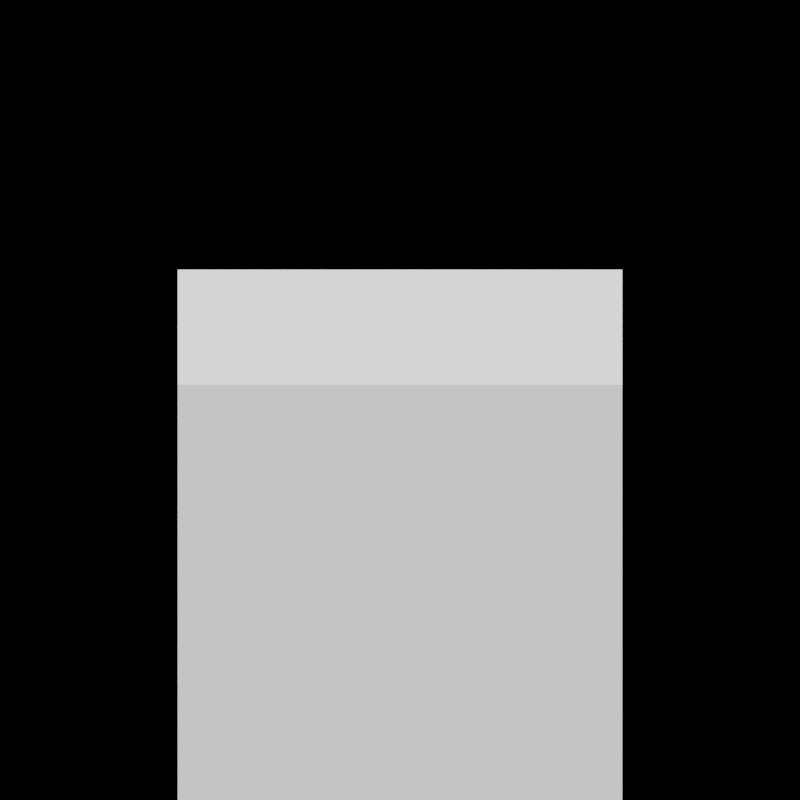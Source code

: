 # Source: lib_32px.blend  (saved by Blender 2.83.19; exported with 4.5.12 LTS)
import bpy
from mathutils import Matrix  # noqa: F401  (used for matrix-valued properties, if any)

bpy.ops.wm.read_factory_settings(use_empty=True)
scene = bpy.context.scene
scene.name = 'Scene'

# ---- materials (node trees are filled in below, after node groups)
mat_shadow_catcher = bpy.data.materials.new('shadow catcher')
mat_shadow_catcher.surface_render_method = 'BLENDED'
mat_shadow_catcher.blend_method = 'BLEND'
mat_shadow_catcher.use_transparency_overlap = False
mat_shadow_catcher.show_transparent_back = False
mat_shadow_catcher.use_transparent_shadow = False
mat_shadow_catcher.diffuse_color = (0.1193, 0.1193, 0.1193, 1.0)
mat_shadow_catcher.roughness = 0.3485

# ---- material node trees
mat_shadow_catcher.use_nodes = True; mat_shadow_catcher.node_tree.nodes.clear()
_N = mat_shadow_catcher.node_tree.nodes; _L = mat_shadow_catcher.node_tree.links
n0 = _N.new('ShaderNodeBsdfPrincipled'); n0.name = 'Principled BSDF'; n0.location = (429, 652)
n0.distribution = 'GGX'
n0.subsurface_method = 'BURLEY'
n0.inputs[0].default_value = (0.0, 0.0, 0.0, 0.5022)
n0.inputs[2].default_value = 1.0
n0.inputs[3].default_value = 1.45
n0.inputs[13].default_value = 0.0
n0.inputs[20].default_value = 0.0
n0.inputs[27].default_value = (0.0, 0.0, 0.0, 1.0)
n0.inputs[28].default_value = 1.0
n1 = _N.new('ShaderNodeMath'); n1.name = 'Math'; n1.location = (248, 322)
n1.operation = 'DIVIDE'
n1.inputs[1].default_value = 2.0
n1.inputs[2].default_value = 0.0
n2 = _N.new('ShaderNodeShaderToRGB'); n2.name = 'Shader to RGB'; n2.location = (-213, 178)
n3 = _N.new('ShaderNodeBsdfDiffuse'); n3.name = 'Diffuse BSDF'; n3.location = (-217, 319)
n3.inputs[0].default_value = (1.0, 1.0, 1.0, 1.0)
n4 = _N.new('ShaderNodeValToRGB'); n4.name = 'ColorRamp'; n4.location = (-28, 317)
n4.color_ramp.interpolation = 'CONSTANT'
while len(n4.color_ramp.elements) > 1: n4.color_ramp.elements.remove(n4.color_ramp.elements[-1])
n4.color_ramp.elements[0].position = 0.0; n4.color_ramp.elements[0].color = (1.0, 1.0, 1.0, 1.0)
_e = n4.color_ramp.elements.new(0.8773); _e.color = (0.0, 0.0, 0.0, 1.0)
n5 = _N.new('ShaderNodeOutputMaterial'); n5.name = 'Material Output'; n5.location = (693, 647)
_L.new(n0.outputs[0], n5.inputs[0])
_L.new(n3.outputs[0], n2.inputs[0])
_L.new(n2.outputs[0], n4.inputs[0])
_L.new(n4.outputs[0], n1.inputs[0])
_L.new(n1.outputs[0], n0.inputs[4])
n5.is_active_output = True

# ---- cameras
cam_camera_front = bpy.data.cameras.new('camera_front')
cam_camera_front.type = 'ORTHO'
cam_camera_front.clip_end = 10.0
cam_camera_front.ortho_scale = 1.8
cam_camera_front.display_size = 0.5
cam_camera_front.show_background_images = True

# ---- lights
light_sun = bpy.data.lights.new('Sun', 'SUN')
light_sun.transmission_factor = 0.0
light_sun.angle = 0.001745
light_sun.energy = 6.0
light_sun.shadow_soft_size = 0.125
light_sun.shadow_cascade_max_distance = 100.0
light_sun.shadow_cascade_fade = 0.08485

# ---- meshes
me_plane = bpy.data.meshes.new('Plane')
me_plane.from_pydata([(-2.5, -2.5, 0.0), (2.5, -2.5, 0.0), (-2.5, 2.5, 0.0), (2.5, 2.5, 0.0)], [], [(0, 1, 3, 2)])
_uv = me_plane.uv_layers.new(name='UVMap')
_uv.uv.foreach_set('vector', [0.0, 0.0, 1.0, 0.0, 1.0, 1.0, 0.0, 1.0])
me_plane.materials.append(mat_shadow_catcher)
me_plane.use_remesh_fix_poles = True
me_plane.use_remesh_preserve_attributes = False
me_plane.use_mirror_vertex_groups = False
me_plane.update()
me_cube = bpy.data.meshes.new('Cube')
me_cube.from_pydata([(-1.0, -1.0, -1.0), (-1.0, -1.0, 1.0), (-1.0, 1.0, -1.0), (-1.0, 1.0, 1.0), (1.0, -1.0, -1.0), (1.0, -1.0, 1.0), (1.0, 1.0, -1.0), (1.0, 1.0, 1.0)], [], [(0, 1, 3, 2), (2, 3, 7, 6), (6, 7, 5, 4), (4, 5, 1, 0), (2, 6, 4, 0), (7, 3, 1, 5)])
_uv = me_cube.uv_layers.new(name='UVMap')
_uv.uv.foreach_set('vector', [0.375, 0.0, 0.625, 0.0, 0.625, 0.25, 0.375, 0.25, 0.375, 0.25, 0.625, 0.25, 0.625, 0.5, 0.375, 0.5, 0.375, 0.5, 0.625, 0.5, 0.625, 0.75, 0.375, 0.75, 0.375, 0.75, 0.625, 0.75, 0.625, 1.0, 0.375, 1.0, 0.125, 0.5, 0.375, 0.5, 0.375, 0.75, 0.125, 0.75, 0.625, 0.5, 0.875, 0.5, 0.875, 0.75, 0.625, 0.75])
me_cube.use_remesh_fix_poles = True
me_cube.use_remesh_preserve_attributes = False
me_cube.use_mirror_vertex_groups = False
me_cube.update()

# ---- objects
ob_shadow_catcher_container = bpy.data.objects.new('shadow catcher container', me_plane)
ob_camera_front = bpy.data.objects.new('camera_front', cam_camera_front)
ob_sun = bpy.data.objects.new('Sun', light_sun)
ob_cube = bpy.data.objects.new('Cube', me_cube)
ob_camera_front_creature = bpy.data.objects.new('camera_front_creature', cam_camera_front)
ob_camera_front_60_degrees = bpy.data.objects.new('camera_front_60_degrees', cam_camera_front)

# ---- transforms, parenting, visibility, modifiers, constraints
ob_shadow_catcher_container.location = (0.0, 0.0, 0.0)
ob_shadow_catcher_container.hide_select = True
ob_shadow_catcher_container.lineart.crease_threshold = 0.0
ob_camera_front.location = (0.0, -2.75, 3.5)
ob_camera_front.rotation_euler = (0.7854, 0.0, 0.0)
ob_camera_front.hide_select = True
ob_camera_front.lineart.crease_threshold = 0.0
ob_sun.location = (0.0, 0.0, 5.0)
ob_sun.rotation_mode = 'QUATERNION'
ob_sun.rotation_quaternion = (1.0, 0.25, -0.25, 0.165)
ob_sun.hide_select = True
ob_sun.lineart.crease_threshold = 0.0
ob_cube.location = (0.0, -0.01107, 0.5)
ob_cube.scale = (0.5, 0.5, 0.5)
ob_cube.lineart.crease_threshold = 0.0
ob_camera_front_creature.location = (0.0, -2.715, 1.555)
ob_camera_front_creature.rotation_euler = (1.309, 0.0, 0.0)
ob_camera_front_creature.hide_select = True
ob_camera_front_creature.lineart.crease_threshold = 0.0
ob_camera_front_60_degrees.location = (0.0, -3.0, 2.5)
ob_camera_front_60_degrees.rotation_euler = (1.047, 0.0, 0.0)
ob_camera_front_60_degrees.hide_select = True
ob_camera_front_60_degrees.lineart.crease_threshold = 0.0

# ---- collection membership
scene.collection.objects.link(ob_shadow_catcher_container)
scene.collection.objects.link(ob_camera_front)
scene.collection.objects.link(ob_sun)
scene.collection.objects.link(ob_cube)
scene.collection.objects.link(ob_camera_front_creature)
scene.collection.objects.link(ob_camera_front_60_degrees)

# ---- scene / render settings (as saved in the file)
scene.camera = ob_camera_front_creature
scene.frame_start = 1; scene.frame_end = 1; scene.frame_set(1)
scene.render.engine = 'BLENDER_EEVEE_NEXT'
scene.render.resolution_x = 32
scene.render.resolution_y = 32
scene.cycles.use_denoising = False
scene.cycles.samples = 128
scene.cycles.sampling_pattern = 'TABULATED_SOBOL'
scene.cycles.use_adaptive_sampling = False
scene.cycles.use_light_tree = False
scene.view_settings.view_transform = 'Filmic'
bpy.context.view_layer.update()
